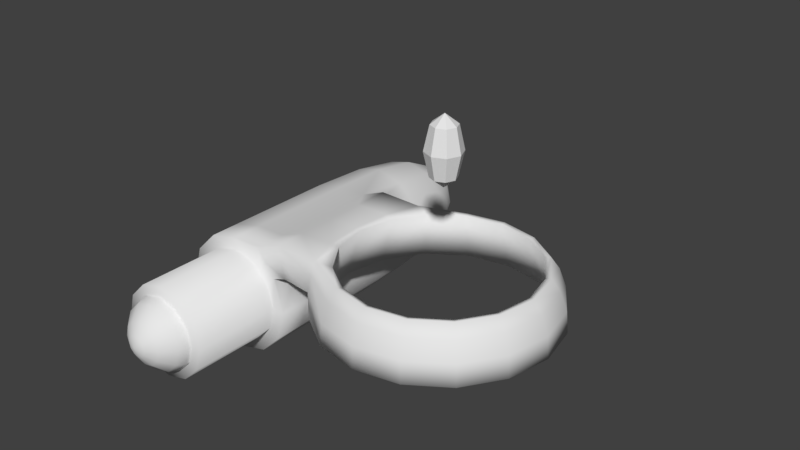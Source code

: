 # Source: Model.blend  (saved by Blender 2.79.0; exported with 4.5.12 LTS)
import bpy
from mathutils import Matrix  # noqa: F401  (used for matrix-valued properties, if any)

bpy.ops.wm.read_factory_settings(use_empty=True)
scene = bpy.context.scene
scene.name = 'Scene'

# ---- collections
col_collection_1 = bpy.data.collections.new('Collection 1'); scene.collection.children.link(col_collection_1)

# ---- world
world_world = bpy.data.worlds.new('World'); scene.world = world_world
world_world.color = (0.05088, 0.05088, 0.05088)
world_world.use_sun_shadow = False
world_world.sun_shadow_jitter_overblur = 0.0
world_world.cycles.sampling_method = 'MANUAL'

# ---- meshes
me_cube_001 = bpy.data.meshes.new('Cube.001')
me_cube_001.from_pydata([(8.882e-16, -2.384e-07, 1.0), (-0.5, -1.788e-07, 0.866), (-0.866, -1.49e-07, 0.5), (-1.0, -1.391e-07, 9.537e-08), (-0.866, -1.192e-07, -0.5), (-0.5, -1.192e-07, -0.866), (-1.51e-07, -1.192e-07, -1.0), (0.5, -1.192e-07, -0.866), (0.866, -1.192e-07, -0.5), (1.0, -1.391e-07, -3.258e-07), (0.866, -1.49e-07, 0.5), (0.5, -1.788e-07, 0.866), (8.882e-16, -1.932, 1.0), (-0.5, -1.932, 0.866), (-0.866, -1.932, 0.5), (-1.0, -1.932, 9.537e-08), (-0.866, -1.932, -0.5), (-0.5, -1.932, -0.866), (-1.51e-07, -1.932, -1.0), (0.5, -1.932, -0.866), (0.866, -1.932, -0.5), (1.0, -1.932, -3.258e-07), (0.866, -1.932, 0.5), (0.5, -1.932, 0.866), (-1.124e-08, -2.642e-07, 1.269), (-0.6414, -1.877e-07, 1.111), (-1.111, -1.495e-07, 0.6414), (-1.283, -1.367e-07, 1.28e-07), (-1.111, -1.112e-07, -0.6414), (-0.6414, -1.112e-07, -1.111), (-2.049e-07, -1.112e-07, -1.283), (0.6414, -1.112e-07, -1.111), (1.111, -1.112e-07, -0.6414), (1.283, -1.367e-07, -4.124e-07), (1.082, -1.192e-07, 0.7147), (0.6715, -2.384e-07, 1.286), (-0.001247, 4.409, 1.218), (-0.6107, 4.409, 1.054), (-1.057, 4.409, 0.6082), (-1.22, 4.409, -0.001247), (-1.057, 4.409, -0.6107), (-0.6107, 4.409, -1.057), (-0.001247, 4.409, -1.22), (0.6082, 4.409, -1.057), (1.054, 4.409, -0.6107), (1.218, 4.409, -0.001248), (1.054, 4.409, 0.6082), (0.6082, 4.409, 1.054), (-0.004938, 5.468, 1.043), (-0.5291, 5.468, 0.9029), (-0.9127, 5.468, 0.5192), (-1.053, 5.468, -0.004938), (-0.9127, 5.468, -0.5291), (-0.5291, 5.468, -0.9127), (-0.004938, 5.468, -1.053), (0.5192, 5.468, -0.9127), (0.9029, 5.468, -0.5291), (1.043, 5.468, -0.004938), (0.9029, 5.468, 0.5192), (0.5192, 5.468, 0.9029), (-0.001492, 6.578, 0.3542), (-0.1793, 6.578, 0.3065), (-0.3095, 6.578, 0.1764), (-0.3572, 6.578, -0.001492), (-0.3095, 6.578, -0.1793), (-0.1793, 6.578, -0.3095), (-0.001492, 6.578, -0.3572), (0.1764, 6.578, -0.3095), (0.3065, 6.578, -0.1793), (0.3542, 6.578, -0.001492), (0.3065, 6.578, 0.1764), (0.1764, 6.578, 0.3065), (0.001619, 6.712, 0.001619), (-2.038e-07, 3.109, -1.275), (-0.6376, 3.109, -1.104), (-1.275, 3.109, 1.27e-07), (-1.104, 3.109, 0.6376), (1.075, 3.109, 0.7116), (1.275, 3.109, -4.101e-07), (0.6376, 3.109, -1.104), (-1.104, 3.109, -0.6376), (0.667, 3.109, 1.279), (-0.6376, 3.109, 1.104), (-1.123e-08, 3.109, 1.262), (1.104, 3.109, -0.6376), (8.217e-09, -1.932, 0.7932), (-0.3966, -1.932, 0.6869), (-0.6869, -1.932, 0.3966), (-0.7932, -1.932, 7.154e-08), (-0.6869, -1.932, -0.3966), (-0.3966, -1.932, -0.6869), (-1.116e-07, -1.932, -0.7932), (0.3966, -1.932, -0.6869), (0.6869, -1.932, -0.3966), (0.7932, -1.932, -2.626e-07), (0.6869, -1.932, 0.3966), (0.3966, -1.932, 0.6869), (8.217e-09, -1.995, 0.7932), (-0.3966, -1.995, 0.6869), (-0.6869, -1.995, 0.3966), (-0.7932, -1.995, 7.154e-08), (-0.6869, -1.995, -0.3966), (-0.3966, -1.995, -0.6869), (-1.116e-07, -1.995, -0.7932), (0.3966, -1.995, -0.6869), (0.6869, -1.995, -0.3966), (0.7932, -1.995, -2.626e-07), (0.6869, -1.995, 0.3966), (0.3966, -1.995, 0.6869), (9.564e-09, -2.199, 0.7176), (-0.3588, -2.199, 0.6215), (-0.6215, -2.199, 0.3588), (-0.7176, -2.199, 6.33e-08), (-0.6215, -2.199, -0.3588), (-0.3588, -2.199, -0.6215), (-9.879e-08, -2.199, -0.7176), (0.3588, -2.199, -0.6215), (0.6215, -2.199, -0.3588), (0.7176, -2.199, -2.39e-07), (0.6215, -2.199, 0.3588), (0.3588, -2.199, 0.6215), (1.682e-08, -2.456, 0.4604), (-0.2302, -2.456, 0.3987), (-0.3987, -2.456, 0.2302), (-0.4604, -2.456, 3.705e-08), (-0.3987, -2.456, -0.2302), (-0.2302, -2.456, -0.3987), (-5.27e-08, -2.456, -0.4604), (0.2302, -2.456, -0.3987), (0.3987, -2.456, -0.2302), (0.4604, -2.456, -1.569e-07), (0.3987, -2.456, 0.2302), (0.2302, -2.456, 0.3987), (1.647e-08, -2.593, 0.2196), (-0.1098, -2.593, 0.1902), (-0.1902, -2.593, 0.1098), (-0.2196, -2.593, 5.984e-09), (-0.1902, -2.593, -0.1098), (-0.1098, -2.593, -0.1902), (-1.67e-08, -2.593, -0.2196), (0.1098, -2.593, -0.1902), (0.1902, -2.593, -0.1098), (0.2196, -2.593, -8.652e-08), (0.1902, -2.593, 0.1098), (0.1098, -2.593, 0.1902), (1.49e-08, -2.649, -1.614e-08), (1.229, 0.001236, 1.506), (1.374, 0.001236, 0.8179), (1.367, 3.11, 0.8179), (1.222, 3.11, 1.502), (2.205, 0.01423, 1.514), (2.088, -0.1005, 0.8404), (2.084, 3.177, 0.8412), (2.201, 3.062, 1.513), (3.975, 3.846, 0.3958), (3.085, 3.669, 0.3958), (2.33, 3.165, 0.3958), (1.825, 2.41, 0.3958), (1.648, 1.519, 0.3958), (1.825, 0.6283, 0.3958), (2.33, -0.1267, 0.3958), (3.085, -0.6313, 0.3958), (3.975, -0.8084, 0.3958), (4.866, -0.6313, 0.3958), (5.621, -0.1267, 0.3958), (6.126, 0.6283, 0.3958), (6.303, 1.519, 0.3958), (6.126, 2.41, 0.3958), (5.621, 3.165, 0.3958), (4.866, 3.669, 0.3958), (3.975, 3.52, 1.465), (3.21, 3.367, 1.465), (2.561, 2.934, 1.465), (2.127, 2.285, 1.465), (1.975, 1.519, 1.465), (2.127, 0.7535, 1.465), (2.561, 0.1044, 1.465), (3.21, -0.3292, 1.465), (3.975, -0.4815, 1.465), (4.741, -0.3292, 1.465), (5.39, 0.1044, 1.465), (5.824, 0.7535, 1.465), (5.976, 1.519, 1.465), (5.824, 2.285, 1.465), (5.39, 2.934, 1.465), (4.741, 3.367, 1.465), (3.975, 3.996, 0.3793), (3.027, 3.808, 0.3793), (2.224, 3.271, 0.3793), (1.687, 2.467, 0.3793), (1.498, 1.519, 0.3793), (1.687, 0.5711, 0.3793), (2.224, -0.2325, 0.3793), (3.027, -0.7695, 0.3793), (3.975, -0.9581, 0.3793), (4.923, -0.7695, 0.3793), (5.727, -0.2325, 0.3793), (6.264, 0.5711, 0.3793), (6.453, 1.519, 0.3793), (6.264, 2.467, 0.3793), (5.727, 3.271, 0.3793), (4.923, 3.808, 0.3793), (3.975, 3.631, 1.481), (3.167, 3.47, 1.481), (1.974, 2.328, 1.513), (1.894, 1.518, 1.513), (1.975, 0.6893, 1.514), (3.167, -0.4321, 1.481), (3.975, -0.5928, 1.481), (4.784, -0.4321, 1.481), (5.469, 0.02571, 1.481), (5.927, 0.7109, 1.481), (6.087, 1.519, 1.481), (5.927, 2.327, 1.481), (5.469, 3.012, 1.481), (4.784, 3.47, 1.481), (5.596, -0.1019, 1.227), (6.093, 0.6418, 1.227), (6.268, 1.519, 1.227), (6.093, 2.396, 1.227), (2.14, -0.04958, 1.211), (5.596, 3.14, 1.227), (3.098, -0.5988, 1.227), (4.853, 3.637, 1.227), (3.975, -0.7733, 1.227), (3.975, 3.811, 1.227), (3.098, 3.637, 1.227), (4.853, -0.5988, 1.227), (2.136, 3.126, 1.211), (6.226, 0.5867, 0.8369), (1.697, 1.505, 0.8396), (6.412, 1.519, 0.8369), (1.823, 0.6273, 0.8406), (6.226, 2.451, 0.8369), (5.698, 3.242, 0.8369), (3.043, -0.7318, 0.8369), (4.908, 3.77, 0.8369), (3.975, -0.9173, 0.8369), (3.043, 3.77, 0.8369), (4.908, -0.7318, 0.8369), (5.698, -0.2037, 0.8369), (1.805, 2.384, 0.8404), (3.975, 3.955, 0.8369), (0.683, -1.639e-07, 0.683), (0.683, -1.932, 0.683), (0.8765, -1.788e-07, 1.0), (0.8313, 4.409, 0.8313), (0.711, 5.468, 0.711), (0.2414, 6.578, 0.2414), (0.8707, 3.109, 0.9955), (0.5418, -1.932, 0.5418), (0.5418, -1.995, 0.5418), (0.4901, -2.199, 0.4901), (0.3144, -2.456, 0.3144), (0.15, -2.593, 0.15), (1.302, 0.001236, 1.162), (1.295, 3.11, 1.16), (-0.6406, 0.6651, -1.11), (-1.11, 0.6651, 0.6406), (1.281, 0.6651, -4.119e-07), (-1.124e-08, 0.6651, 1.268), (-2.047e-07, 0.6651, -1.281), (-1.281, 0.6651, 1.278e-07), (1.08, 0.6651, 0.714), (0.6406, 0.6651, -1.11), (-1.11, 0.6651, -0.6406), (0.6705, 0.6651, 1.284), (-0.6406, 0.6651, 1.11), (1.11, 0.6651, -0.6406), (1.373, 0.6663, 0.8179), (1.228, 0.6663, 1.505), (-2.041e-07, 2.326, -1.277), (-1.277, 2.326, 1.273e-07), (1.076, 2.326, 0.7124), (0.6386, 2.326, -1.106), (-1.106, 2.326, -0.6386), (0.6681, 2.326, 1.281), (-0.6386, 2.326, 1.106), (1.106, 2.326, -0.6386), (1.369, 2.327, 0.8179), (1.224, 2.327, 1.503), (-0.6386, 2.326, -1.106), (-1.106, 2.326, 0.6386), (1.277, 2.326, -4.107e-07), (-1.123e-08, 2.326, 1.264), (-0.6396, 1.514, -1.108), (-1.108, 1.514, 0.6396), (1.279, 1.514, -4.113e-07), (-1.124e-08, 1.514, 1.265), (-2.044e-07, 1.514, -1.279), (-1.279, 1.514, 1.275e-07), (1.078, 1.514, 0.7132), (0.6396, 1.514, -1.108), (-1.108, 1.514, -0.6396), (0.6693, 1.514, 1.283), (-0.6396, 1.514, 1.108), (1.108, 1.514, -0.6396), (1.371, 1.516, 0.8179), (1.226, 1.516, 1.504), (0.7304, 6.116, -0.004971), (0.6319, 6.116, -0.3727), (-0.004971, 6.116, -0.7404), (-0.3727, 6.116, -0.6418), (-0.7404, 6.116, -0.004971), (-0.6418, 6.116, 0.3627), (0.6319, 6.116, 0.3627), (0.3627, 6.116, -0.6418), (-0.6418, 6.116, -0.3727), (0.3627, 6.116, 0.6319), (-0.3727, 6.116, 0.6319), (-0.004971, 6.116, 0.7304), (0.4973, 6.116, 0.4973), (4.045, 1.765, 4.268), (4.045, 1.875, 3.762), (4.045, 1.765, 3.257), (4.233, 1.687, 4.268), (4.312, 1.765, 3.762), (4.233, 1.687, 3.257), (4.312, 1.498, 4.268), (4.422, 1.498, 3.762), (4.312, 1.498, 3.257), (4.233, 1.309, 4.268), (4.312, 1.231, 3.762), (4.233, 1.309, 3.257), (4.045, 1.498, 3.047), (4.045, 1.231, 4.268), (4.045, 1.12, 3.762), (4.045, 1.231, 3.257), (4.045, 1.498, 4.477), (3.856, 1.309, 4.268), (3.777, 1.231, 3.762), (3.856, 1.309, 3.257), (3.777, 1.498, 4.268), (3.667, 1.498, 3.762), (3.777, 1.498, 3.257), (3.856, 1.687, 4.268), (3.777, 1.765, 3.762), (3.856, 1.687, 3.257)], [], [(8, 20, 19, 7), (5, 17, 16, 4), (0, 12, 23, 11), (2, 14, 13, 1), (9, 21, 20, 8), (6, 18, 17, 5), (3, 15, 14, 2), (10, 22, 21, 9), (7, 19, 18, 6), (4, 16, 15, 3), (243, 244, 22, 10), (1, 13, 12, 0), (7, 31, 32, 8), (4, 28, 29, 5), (11, 35, 24, 0), (1, 25, 26, 2), (8, 32, 33, 9), (5, 29, 30, 6), (2, 26, 27, 3), (9, 33, 34, 10), (6, 30, 31, 7), (3, 27, 28, 4), (243, 245, 35, 11), (0, 24, 25, 1), (74, 41, 42, 73), (76, 38, 39, 75), (78, 45, 46, 77), (73, 42, 43, 79), (75, 39, 40, 80), (249, 246, 47, 81), (83, 36, 37, 82), (79, 43, 44, 84), (80, 40, 41, 74), (81, 47, 36, 83), (82, 37, 38, 76), (84, 44, 45, 78), (41, 53, 54, 42), (38, 50, 51, 39), (45, 57, 58, 46), (42, 54, 55, 43), (39, 51, 52, 40), (246, 247, 59, 47), (36, 48, 49, 37), (43, 55, 56, 44), (40, 52, 53, 41), (47, 59, 48, 36), (37, 49, 50, 38), (44, 56, 57, 45), (300, 68, 69, 299), (302, 65, 66, 301), (304, 62, 63, 303), (299, 69, 70, 305), (301, 66, 67, 306), (303, 63, 64, 307), (311, 248, 71, 308), (310, 60, 61, 309), (306, 67, 68, 300), (307, 64, 65, 302), (308, 71, 60, 310), (309, 61, 62, 304), (61, 72, 62), (68, 72, 69), (65, 72, 66), (62, 72, 63), (69, 72, 70), (66, 72, 67), (63, 72, 64), (248, 72, 71), (60, 72, 61), (67, 72, 68), (64, 72, 65), (71, 72, 60), (278, 84, 78, 283), (277, 82, 76, 282), (276, 81, 83, 284), (275, 80, 74, 281), (274, 79, 84, 278), (284, 83, 82, 277), (266, 35, 146, 270), (272, 75, 80, 275), (271, 73, 79, 274), (283, 78, 77, 273), (282, 76, 75, 272), (281, 74, 73, 271), (15, 88, 87, 14), (22, 95, 94, 21), (19, 92, 91, 18), (16, 89, 88, 15), (244, 250, 95, 22), (13, 86, 85, 12), (20, 93, 92, 19), (17, 90, 89, 16), (12, 85, 96, 23), (14, 87, 86, 13), (21, 94, 93, 20), (18, 91, 90, 17), (90, 102, 101, 89), (85, 97, 108, 96), (87, 99, 98, 86), (94, 106, 105, 93), (91, 103, 102, 90), (88, 100, 99, 87), (95, 107, 106, 94), (92, 104, 103, 91), (89, 101, 100, 88), (250, 251, 107, 95), (86, 98, 97, 85), (93, 105, 104, 92), (105, 117, 116, 104), (102, 114, 113, 101), (97, 109, 120, 108), (99, 111, 110, 98), (106, 118, 117, 105), (103, 115, 114, 102), (100, 112, 111, 99), (107, 119, 118, 106), (104, 116, 115, 103), (101, 113, 112, 100), (251, 252, 119, 107), (98, 110, 109, 97), (110, 122, 121, 109), (117, 129, 128, 116), (114, 126, 125, 113), (109, 121, 132, 120), (111, 123, 122, 110), (118, 130, 129, 117), (115, 127, 126, 114), (112, 124, 123, 111), (119, 131, 130, 118), (116, 128, 127, 115), (113, 125, 124, 112), (252, 253, 131, 119), (253, 254, 143, 131), (122, 134, 133, 121), (129, 141, 140, 128), (126, 138, 137, 125), (121, 133, 144, 132), (123, 135, 134, 122), (130, 142, 141, 129), (127, 139, 138, 126), (124, 136, 135, 123), (131, 143, 142, 130), (128, 140, 139, 127), (125, 137, 136, 124), (137, 145, 136), (254, 145, 143), (134, 145, 133), (141, 145, 140), (138, 145, 137), (133, 145, 144), (135, 145, 134), (142, 145, 141), (139, 145, 138), (136, 145, 135), (143, 145, 142), (140, 145, 139), (256, 149, 153, 228), (273, 77, 148, 279), (245, 34, 147, 255), (249, 81, 149, 256), (279, 148, 152, 241), (270, 146, 150, 206), (255, 147, 151, 220), (165, 164, 180, 181), (158, 157, 173, 174), (166, 165, 181, 182), (159, 158, 174, 175), (167, 166, 182, 183), (160, 159, 175, 176), (168, 167, 183, 184), (161, 160, 176, 177), (169, 168, 184, 185), (162, 161, 177, 178), (155, 154, 170, 171), (154, 169, 185, 170), (163, 162, 178, 179), (156, 155, 171, 172), (164, 163, 179, 180), (157, 156, 172, 173), (217, 211, 210, 216), (218, 212, 211, 217), (219, 213, 212, 218), (221, 214, 213, 219), (222, 207, 150, 220), (223, 215, 214, 221), (224, 208, 207, 222), (226, 203, 202, 225), (225, 202, 215, 223), (227, 209, 208, 224), (228, 153, 203, 226), (216, 210, 209, 227), (179, 209, 210, 180), (167, 199, 198, 166), (180, 210, 211, 181), (168, 200, 199, 167), (155, 187, 186, 154), (181, 211, 212, 182), (169, 201, 200, 168), (156, 188, 187, 155), (182, 212, 213, 183), (154, 186, 201, 169), (157, 189, 188, 156), (183, 213, 214, 184), (170, 202, 203, 171), (158, 190, 189, 157), (184, 214, 215, 185), (171, 203, 153, 172), (159, 191, 190, 158), (185, 215, 202, 170), (172, 153, 204, 173), (160, 192, 191, 159), (173, 204, 205, 174), (161, 193, 192, 160), (174, 205, 206, 175), (162, 194, 193, 161), (175, 206, 150, 176), (163, 195, 194, 162), (176, 150, 207, 177), (164, 196, 195, 163), (177, 207, 208, 178), (165, 197, 196, 164), (178, 208, 209, 179), (166, 198, 197, 165), (240, 216, 227, 239), (152, 228, 226, 238), (239, 227, 224, 237), (242, 225, 223, 236), (238, 226, 225, 242), (237, 224, 222, 235), (236, 223, 221, 234), (235, 222, 220, 151), (234, 221, 219, 233), (233, 219, 218, 231), (231, 218, 217, 229), (229, 217, 216, 240), (197, 229, 240, 196), (190, 230, 241, 189), (198, 231, 229, 197), (191, 232, 230, 190), (199, 233, 231, 198), (192, 151, 232, 191), (200, 234, 233, 199), (193, 235, 151, 192), (201, 236, 234, 200), (194, 237, 235, 193), (187, 238, 242, 186), (186, 242, 236, 201), (195, 239, 237, 194), (188, 152, 238, 187), (196, 240, 239, 195), (189, 241, 152, 188), (146, 255, 220, 150), (77, 249, 256, 148), (35, 245, 255, 146), (148, 256, 228, 152), (144, 145, 254), (132, 144, 254, 253), (120, 132, 253, 252), (108, 120, 252, 251), (96, 108, 251, 250), (23, 96, 250, 244), (70, 72, 248), (305, 70, 248, 311), (46, 58, 247, 246), (77, 46, 246, 249), (10, 34, 245, 243), (11, 23, 244, 243), (298, 270, 206, 205), (147, 269, 232, 151), (34, 263, 269, 147), (29, 257, 261, 30), (26, 258, 262, 27), (33, 259, 263, 34), (30, 261, 264, 31), (27, 262, 265, 28), (294, 266, 270, 298), (24, 260, 267, 25), (31, 264, 268, 32), (28, 265, 257, 29), (35, 266, 260, 24), (25, 267, 258, 26), (32, 268, 259, 33), (81, 276, 280, 149), (149, 280, 204, 153), (297, 279, 241, 230), (291, 273, 279, 297), (285, 281, 271, 289), (286, 282, 272, 290), (287, 283, 273, 291), (289, 271, 274, 292), (290, 272, 275, 293), (288, 284, 277, 295), (292, 274, 278, 296), (293, 275, 281, 285), (294, 276, 284, 288), (295, 277, 282, 286), (296, 278, 283, 287), (268, 296, 287, 259), (267, 295, 286, 258), (266, 294, 288, 260), (265, 293, 285, 257), (264, 292, 296, 268), (260, 288, 295, 267), (262, 290, 293, 265), (261, 289, 292, 264), (259, 287, 291, 263), (258, 286, 290, 262), (257, 285, 289, 261), (263, 291, 297, 269), (269, 297, 230, 232), (276, 294, 298, 280), (280, 298, 205, 204), (58, 305, 311, 247), (49, 309, 304, 50), (59, 308, 310, 48), (52, 307, 302, 53), (55, 306, 300, 56), (48, 310, 309, 49), (247, 311, 308, 59), (51, 303, 307, 52), (54, 301, 306, 55), (57, 299, 305, 58), (50, 304, 303, 51), (53, 302, 301, 54), (56, 300, 299, 57), (314, 313, 316, 317), (312, 328, 315), (324, 314, 317), (313, 312, 315, 316), (317, 316, 319, 320), (315, 328, 318), (324, 317, 320), (316, 315, 318, 319), (320, 319, 322, 323), (318, 328, 321), (324, 320, 323), (319, 318, 321, 322), (323, 322, 326, 327), (321, 328, 325), (324, 323, 327), (322, 321, 325, 326), (326, 325, 329, 330), (327, 326, 330, 331), (325, 328, 329), (324, 327, 331), (324, 331, 334), (330, 329, 332, 333), (331, 330, 333, 334), (329, 328, 332), (324, 334, 337), (333, 332, 335, 336), (334, 333, 336, 337), (332, 328, 335), (324, 337, 314), (336, 335, 312, 313), (337, 336, 313, 314), (335, 328, 312)])
me_cube_001.polygons.foreach_set('use_smooth', [1, 1, 1, 1, 1, 1, 1, 1, 1, 1, 1, 1, 1, 1, 1, 1, 1, 1, 1, 1, 1, 1, 1, 1, 1, 1, 1, 1, 1, 1, 1, 1, 1, 1, 1, 1, 1, 1, 1, 1, 1, 1, 1, 1, 1, 1, 1, 1, 1, 1, 1, 1, 1, 1, 1, 1, 1, 1, 1, 1, 1, 1, 1, 1, 1, 1, 1, 1, 1, 1, 1, 1, 1, 1, 1, 1, 1, 1, 1, 1, 1, 1, 1, 1, 1, 1, 1, 1, 1, 1, 1, 1, 1, 1, 1, 1, 1, 1, 1, 1, 1, 1, 1, 1, 1, 1, 1, 1, 1, 1, 1, 1, 1, 1, 1, 1, 1, 1, 1, 1, 1, 1, 1, 1, 1, 1, 1, 1, 1, 1, 1, 1, 1, 1, 1, 1, 1, 1, 1, 1, 1, 1, 1, 1, 1, 1, 1, 1, 1, 1, 1, 1, 1, 1, 1, 1, 1, 1, 1, 1, 1, 1, 1, 1, 1, 1, 1, 1, 1, 1, 1, 1, 1, 1, 1, 1, 1, 1, 1, 1, 1, 1, 1, 1, 1, 1, 1, 1, 1, 1, 1, 1, 1, 1, 1, 1, 1, 1, 1, 1, 1, 1, 1, 1, 1, 1, 1, 1, 1, 1, 1, 1, 1, 1, 1, 1, 1, 1, 1, 1, 1, 1, 1, 1, 1, 1, 1, 1, 1, 1, 1, 1, 1, 1, 1, 1, 1, 1, 1, 1, 1, 1, 1, 1, 1, 1, 1, 1, 1, 1, 1, 1, 1, 1, 1, 1, 1, 1, 1, 1, 1, 1, 1, 1, 1, 1, 1, 1, 1, 1, 1, 1, 1, 1, 1, 1, 1, 1, 1, 1, 1, 1, 1, 1, 1, 1, 1, 1, 1, 1, 1, 1, 1, 1, 1, 1, 1, 1, 1, 1, 1, 1, 1, 1, 1, 1, 1, 1, 1, 1, 1, 1, 1, 1, 1, 1, 1, 1, 1, 1, 1, 1, 1, 1, 1, 0, 0, 0, 0, 0, 0, 0, 0, 0, 0, 0, 0, 0, 0, 0, 0, 0, 0, 0, 0, 0, 0, 0, 0, 0, 0, 0, 0, 0, 0, 0, 0])
me_cube_001.use_remesh_preserve_volume = False
me_cube_001.use_remesh_preserve_attributes = False
me_cube_001.use_mirror_vertex_groups = False
me_cube_001.update()

# ---- objects
ob_cube = bpy.data.objects.new('Cube', me_cube_001)

# ---- transforms, parenting, visibility, modifiers, constraints
ob_cube.location = (0.0, 0.0, 0.0)
ob_cube.lineart.crease_threshold = 0.0

# ---- collection membership
col_collection_1.objects.link(ob_cube)

# ---- scene / render settings (as saved in the file)
scene.frame_start = 1; scene.frame_end = 250; scene.frame_set(99)
scene.render.engine = 'BLENDER_EEVEE_NEXT'
scene.render.resolution_percentage = 50
scene.render.dither_intensity = 0.0
scene.cycles.use_denoising = False
scene.cycles.samples = 128
scene.cycles.sampling_pattern = 'TABULATED_SOBOL'
scene.cycles.use_adaptive_sampling = False
scene.cycles.use_light_tree = False
scene.cycles.blur_glossy = 0.0
scene.cycles.sample_clamp_indirect = 0.0
scene.view_settings.view_transform = 'Standard'
bpy.context.view_layer.update()

# ---- added for rendering (the .blend has no active camera and no usable light): camera, sun
cam_auto = bpy.data.cameras.new('AutoCamera')
cam_auto.lens = 50.0
cam_auto.sensor_width = 36.0
cam_auto.clip_end = 1000.0
ob_auto_camera = bpy.data.objects.new('AutoCamera', cam_auto)
scene.collection.objects.link(ob_auto_camera)
ob_auto_camera.location = (15.02, -12.8905, 11.5451)
ob_auto_camera.rotation_euler = (1.09748, -7.21219e-08, 0.694738)
scene.camera = ob_auto_camera
light_auto_sun = bpy.data.lights.new('AutoSun', 'SUN')
light_auto_sun.energy = 3.0
light_auto_sun.angle = 0.0523599
ob_auto_sun = bpy.data.objects.new('AutoSun', light_auto_sun)
scene.collection.objects.link(ob_auto_sun)
ob_auto_sun.rotation_euler = (0.872665, 0.174533, 0.523599)
bpy.context.view_layer.update()
